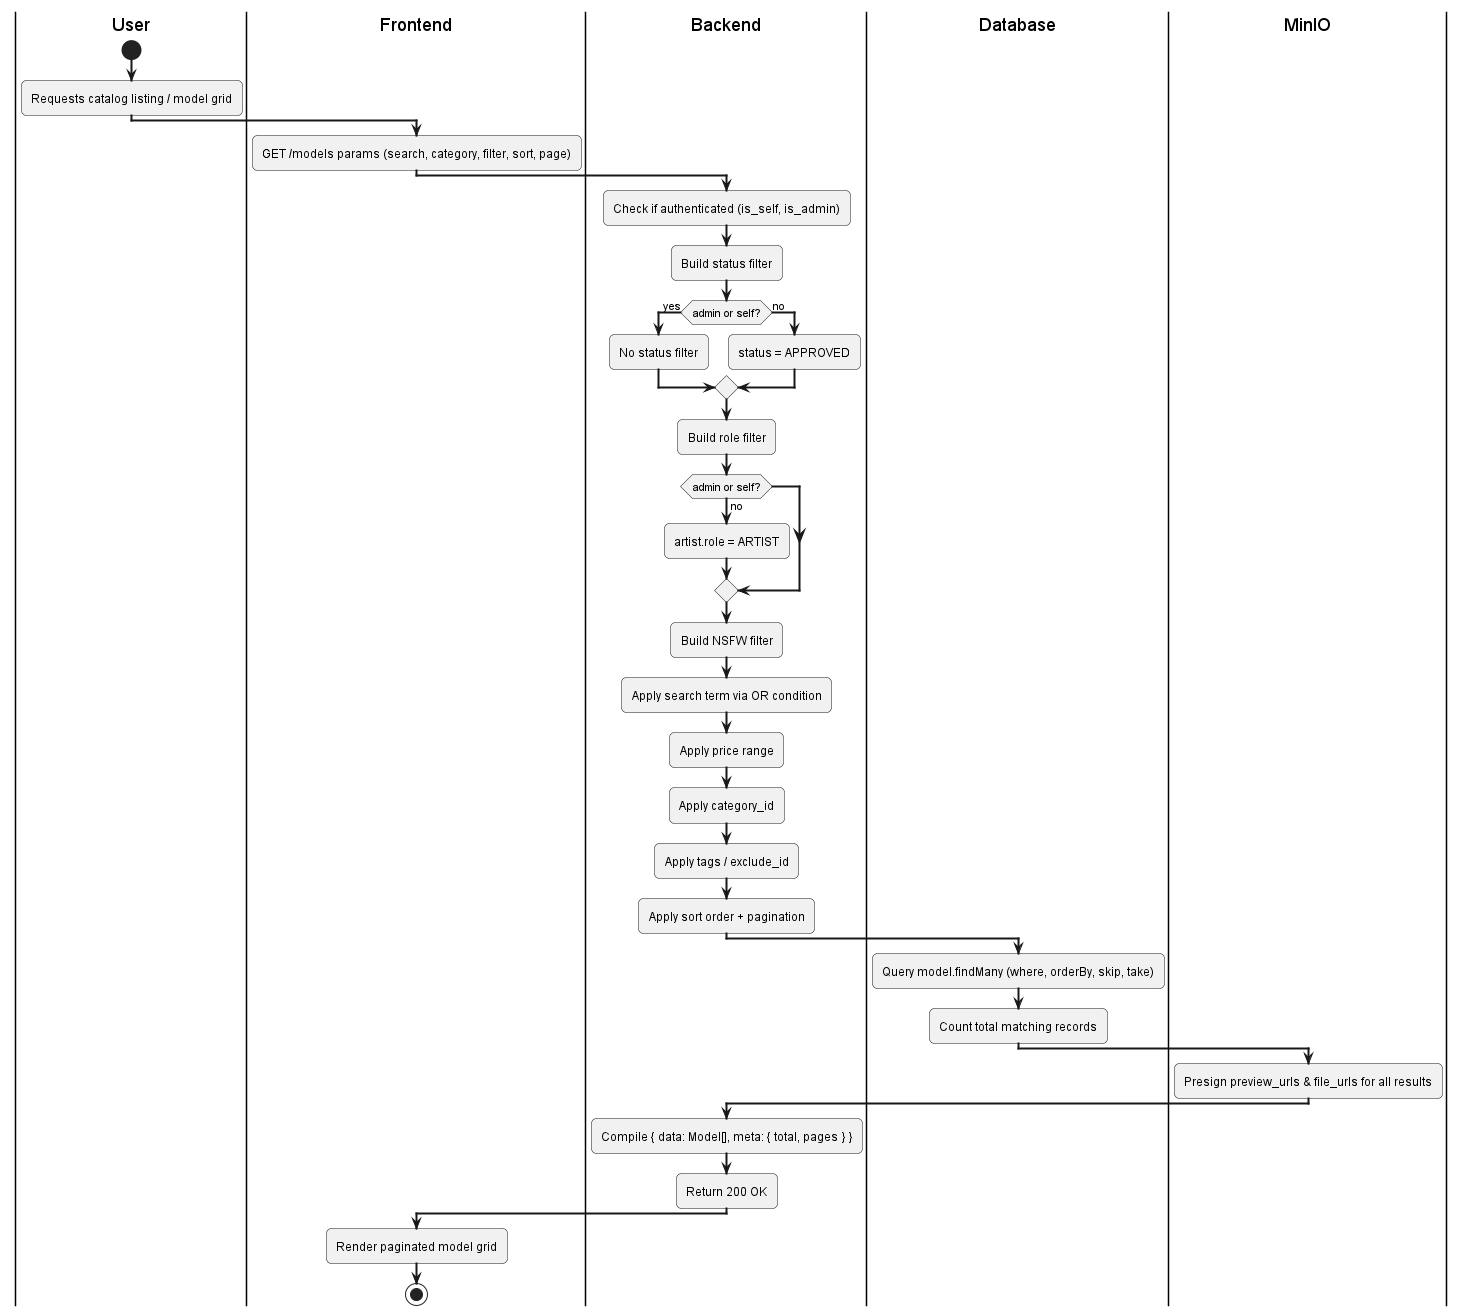

The diagram above was rendered by PlantUML. Its source (embedded in the PNG):
@startuml
skinparam activityArrowThickness 2
skinparam roundcorner 10

|User|
start
:Requests catalog listing / model grid;

|Frontend|
:GET /models params (search, category, filter, sort, page);

|Backend|
:Check if authenticated (is_self, is_admin);

:Build status filter;
if (admin or self?) then (yes)
  :No status filter;
else (no)
  :status = APPROVED;
endif

:Build role filter;
if (admin or self?) then (no)
  :artist.role = ARTIST;
endif

:Build NSFW filter;
:Apply search term via OR condition;
:Apply price range;
:Apply category_id;
:Apply tags / exclude_id;
:Apply sort order + pagination;

|Database|
:Query model.findMany (where, orderBy, skip, take);
:Count total matching records;

|MinIO|
:Presign preview_urls & file_urls for all results;

|Backend|
:Compile { data: Model[], meta: { total, pages } };
:Return 200 OK;

|Frontend|
:Render paginated model grid;
stop
@enduml